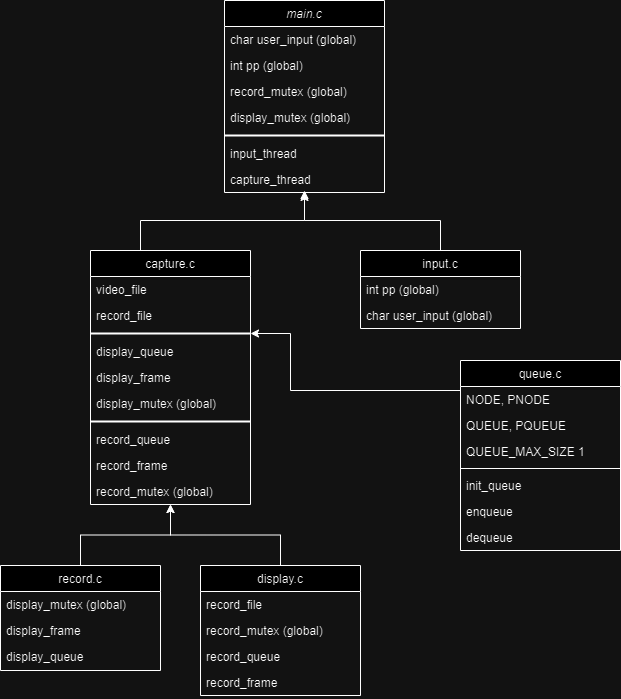

The diagram above was exported from draw.io. Its source (the exported page's mxGraphModel, read from the mxfile embedded in the PNG):
<mxGraphModel dx="1674" dy="780" grid="1" gridSize="10" guides="1" tooltips="1" connect="1" arrows="1" fold="1" page="1" pageScale="1" pageWidth="827" pageHeight="1169" math="0" shadow="0">
  <root>
    <mxCell id="WIyWlLk6GJQsqaUBKTNV-0" />
    <mxCell id="WIyWlLk6GJQsqaUBKTNV-1" parent="WIyWlLk6GJQsqaUBKTNV-0" />
    <mxCell id="zkfFHV4jXpPFQw0GAbJ--0" value="main.c" style="swimlane;fontStyle=2;align=center;verticalAlign=top;childLayout=stackLayout;horizontal=1;startSize=26;horizontalStack=0;resizeParent=1;resizeLast=0;collapsible=1;marginBottom=0;rounded=0;shadow=0;strokeWidth=1;" parent="WIyWlLk6GJQsqaUBKTNV-1" vertex="1">
      <mxGeometry x="334" y="20" width="160" height="192" as="geometry">
        <mxRectangle x="230" y="140" width="160" height="26" as="alternateBounds" />
      </mxGeometry>
    </mxCell>
    <mxCell id="zkfFHV4jXpPFQw0GAbJ--1" value="char user_input (global)" style="text;align=left;verticalAlign=top;spacingLeft=4;spacingRight=4;overflow=hidden;rotatable=0;points=[[0,0.5],[1,0.5]];portConstraint=eastwest;" parent="zkfFHV4jXpPFQw0GAbJ--0" vertex="1">
      <mxGeometry y="26" width="160" height="26" as="geometry" />
    </mxCell>
    <mxCell id="zkfFHV4jXpPFQw0GAbJ--14" value="int pp (global)" style="text;align=left;verticalAlign=top;spacingLeft=4;spacingRight=4;overflow=hidden;rotatable=0;points=[[0,0.5],[1,0.5]];portConstraint=eastwest;" parent="zkfFHV4jXpPFQw0GAbJ--0" vertex="1">
      <mxGeometry y="52" width="160" height="26" as="geometry" />
    </mxCell>
    <mxCell id="VBeNLTlgvOfUwUIDTaod-38" value="record_mutex (global)" style="text;align=left;verticalAlign=top;spacingLeft=4;spacingRight=4;overflow=hidden;rotatable=0;points=[[0,0.5],[1,0.5]];portConstraint=eastwest;rounded=0;shadow=0;html=0;" parent="zkfFHV4jXpPFQw0GAbJ--0" vertex="1">
      <mxGeometry y="78" width="160" height="26" as="geometry" />
    </mxCell>
    <mxCell id="VBeNLTlgvOfUwUIDTaod-37" value="display_mutex (global)" style="text;align=left;verticalAlign=top;spacingLeft=4;spacingRight=4;overflow=hidden;rotatable=0;points=[[0,0.5],[1,0.5]];portConstraint=eastwest;rounded=0;shadow=0;html=0;" parent="zkfFHV4jXpPFQw0GAbJ--0" vertex="1">
      <mxGeometry y="104" width="160" height="26" as="geometry" />
    </mxCell>
    <mxCell id="VBeNLTlgvOfUwUIDTaod-36" value="" style="line;strokeWidth=2;html=1;" parent="zkfFHV4jXpPFQw0GAbJ--0" vertex="1">
      <mxGeometry y="130" width="160" height="10" as="geometry" />
    </mxCell>
    <mxCell id="zkfFHV4jXpPFQw0GAbJ--2" value="input_thread" style="text;align=left;verticalAlign=top;spacingLeft=4;spacingRight=4;overflow=hidden;rotatable=0;points=[[0,0.5],[1,0.5]];portConstraint=eastwest;rounded=0;shadow=0;html=0;" parent="zkfFHV4jXpPFQw0GAbJ--0" vertex="1">
      <mxGeometry y="140" width="160" height="26" as="geometry" />
    </mxCell>
    <mxCell id="zkfFHV4jXpPFQw0GAbJ--3" value="capture_thread" style="text;align=left;verticalAlign=top;spacingLeft=4;spacingRight=4;overflow=hidden;rotatable=0;points=[[0,0.5],[1,0.5]];portConstraint=eastwest;rounded=0;shadow=0;html=0;" parent="zkfFHV4jXpPFQw0GAbJ--0" vertex="1">
      <mxGeometry y="166" width="160" height="26" as="geometry" />
    </mxCell>
    <mxCell id="zkfFHV4jXpPFQw0GAbJ--6" value="capture.c" style="swimlane;fontStyle=0;align=center;verticalAlign=top;childLayout=stackLayout;horizontal=1;startSize=26;horizontalStack=0;resizeParent=1;resizeLast=0;collapsible=1;marginBottom=0;rounded=0;shadow=0;strokeWidth=1;" parent="WIyWlLk6GJQsqaUBKTNV-1" vertex="1">
      <mxGeometry x="200" y="270" width="160" height="254" as="geometry">
        <mxRectangle x="130" y="380" width="160" height="26" as="alternateBounds" />
      </mxGeometry>
    </mxCell>
    <mxCell id="VBeNLTlgvOfUwUIDTaod-16" value="video_file" style="text;align=left;verticalAlign=top;spacingLeft=4;spacingRight=4;overflow=hidden;rotatable=0;points=[[0,0.5],[1,0.5]];portConstraint=eastwest;rounded=0;shadow=0;html=0;" parent="zkfFHV4jXpPFQw0GAbJ--6" vertex="1">
      <mxGeometry y="26" width="160" height="26" as="geometry" />
    </mxCell>
    <mxCell id="VBeNLTlgvOfUwUIDTaod-17" value="record_file" style="text;align=left;verticalAlign=top;spacingLeft=4;spacingRight=4;overflow=hidden;rotatable=0;points=[[0,0.5],[1,0.5]];portConstraint=eastwest;rounded=0;shadow=0;html=0;" parent="zkfFHV4jXpPFQw0GAbJ--6" vertex="1">
      <mxGeometry y="52" width="160" height="26" as="geometry" />
    </mxCell>
    <mxCell id="VBeNLTlgvOfUwUIDTaod-21" value="" style="line;strokeWidth=2;html=1;" parent="zkfFHV4jXpPFQw0GAbJ--6" vertex="1">
      <mxGeometry y="78" width="160" height="10" as="geometry" />
    </mxCell>
    <mxCell id="zkfFHV4jXpPFQw0GAbJ--7" value="display_queue" style="text;align=left;verticalAlign=top;spacingLeft=4;spacingRight=4;overflow=hidden;rotatable=0;points=[[0,0.5],[1,0.5]];portConstraint=eastwest;" parent="zkfFHV4jXpPFQw0GAbJ--6" vertex="1">
      <mxGeometry y="88" width="160" height="26" as="geometry" />
    </mxCell>
    <mxCell id="VBeNLTlgvOfUwUIDTaod-20" value="display_frame" style="text;align=left;verticalAlign=top;spacingLeft=4;spacingRight=4;overflow=hidden;rotatable=0;points=[[0,0.5],[1,0.5]];portConstraint=eastwest;rounded=0;shadow=0;html=0;" parent="zkfFHV4jXpPFQw0GAbJ--6" vertex="1">
      <mxGeometry y="114" width="160" height="26" as="geometry" />
    </mxCell>
    <mxCell id="VBeNLTlgvOfUwUIDTaod-23" value="display_mutex (global)" style="text;align=left;verticalAlign=top;spacingLeft=4;spacingRight=4;overflow=hidden;rotatable=0;points=[[0,0.5],[1,0.5]];portConstraint=eastwest;rounded=0;shadow=0;html=0;" parent="zkfFHV4jXpPFQw0GAbJ--6" vertex="1">
      <mxGeometry y="140" width="160" height="26" as="geometry" />
    </mxCell>
    <mxCell id="VBeNLTlgvOfUwUIDTaod-22" value="" style="line;strokeWidth=2;html=1;" parent="zkfFHV4jXpPFQw0GAbJ--6" vertex="1">
      <mxGeometry y="166" width="160" height="10" as="geometry" />
    </mxCell>
    <mxCell id="zkfFHV4jXpPFQw0GAbJ--8" value="record_queue" style="text;align=left;verticalAlign=top;spacingLeft=4;spacingRight=4;overflow=hidden;rotatable=0;points=[[0,0.5],[1,0.5]];portConstraint=eastwest;rounded=0;shadow=0;html=0;" parent="zkfFHV4jXpPFQw0GAbJ--6" vertex="1">
      <mxGeometry y="176" width="160" height="26" as="geometry" />
    </mxCell>
    <mxCell id="VBeNLTlgvOfUwUIDTaod-24" value="record_frame" style="text;align=left;verticalAlign=top;spacingLeft=4;spacingRight=4;overflow=hidden;rotatable=0;points=[[0,0.5],[1,0.5]];portConstraint=eastwest;rounded=0;shadow=0;html=0;" parent="zkfFHV4jXpPFQw0GAbJ--6" vertex="1">
      <mxGeometry y="202" width="160" height="26" as="geometry" />
    </mxCell>
    <mxCell id="VBeNLTlgvOfUwUIDTaod-19" value="record_mutex (global)" style="text;align=left;verticalAlign=top;spacingLeft=4;spacingRight=4;overflow=hidden;rotatable=0;points=[[0,0.5],[1,0.5]];portConstraint=eastwest;rounded=0;shadow=0;html=0;" parent="zkfFHV4jXpPFQw0GAbJ--6" vertex="1">
      <mxGeometry y="228" width="160" height="26" as="geometry" />
    </mxCell>
    <mxCell id="zkfFHV4jXpPFQw0GAbJ--13" value="input.c" style="swimlane;fontStyle=0;align=center;verticalAlign=top;childLayout=stackLayout;horizontal=1;startSize=26;horizontalStack=0;resizeParent=1;resizeLast=0;collapsible=1;marginBottom=0;rounded=0;shadow=0;strokeWidth=1;" parent="WIyWlLk6GJQsqaUBKTNV-1" vertex="1">
      <mxGeometry x="470" y="270" width="160" height="78" as="geometry">
        <mxRectangle x="340" y="380" width="170" height="26" as="alternateBounds" />
      </mxGeometry>
    </mxCell>
    <mxCell id="VBeNLTlgvOfUwUIDTaod-40" value="int pp (global)" style="text;align=left;verticalAlign=top;spacingLeft=4;spacingRight=4;overflow=hidden;rotatable=0;points=[[0,0.5],[1,0.5]];portConstraint=eastwest;" parent="zkfFHV4jXpPFQw0GAbJ--13" vertex="1">
      <mxGeometry y="26" width="160" height="26" as="geometry" />
    </mxCell>
    <mxCell id="VBeNLTlgvOfUwUIDTaod-41" value="char user_input (global)" style="text;align=left;verticalAlign=top;spacingLeft=4;spacingRight=4;overflow=hidden;rotatable=0;points=[[0,0.5],[1,0.5]];portConstraint=eastwest;" parent="zkfFHV4jXpPFQw0GAbJ--13" vertex="1">
      <mxGeometry y="52" width="160" height="26" as="geometry" />
    </mxCell>
    <mxCell id="fCbhnOkDzT-Bprfo6VJV-3" style="edgeStyle=orthogonalEdgeStyle;rounded=0;orthogonalLoop=1;jettySize=auto;html=1;exitX=0.5;exitY=0;exitDx=0;exitDy=0;" parent="WIyWlLk6GJQsqaUBKTNV-1" source="zkfFHV4jXpPFQw0GAbJ--17" target="zkfFHV4jXpPFQw0GAbJ--6" edge="1">
      <mxGeometry relative="1" as="geometry" />
    </mxCell>
    <mxCell id="zkfFHV4jXpPFQw0GAbJ--17" value="record.c" style="swimlane;fontStyle=0;align=center;verticalAlign=top;childLayout=stackLayout;horizontal=1;startSize=26;horizontalStack=0;resizeParent=1;resizeLast=0;collapsible=1;marginBottom=0;rounded=0;shadow=0;strokeWidth=1;" parent="WIyWlLk6GJQsqaUBKTNV-1" vertex="1">
      <mxGeometry x="110" y="585" width="160" height="105" as="geometry">
        <mxRectangle x="550" y="140" width="160" height="26" as="alternateBounds" />
      </mxGeometry>
    </mxCell>
    <mxCell id="VBeNLTlgvOfUwUIDTaod-27" value="display_mutex (global)" style="text;align=left;verticalAlign=top;spacingLeft=4;spacingRight=4;overflow=hidden;rotatable=0;points=[[0,0.5],[1,0.5]];portConstraint=eastwest;rounded=0;shadow=0;html=0;" parent="zkfFHV4jXpPFQw0GAbJ--17" vertex="1">
      <mxGeometry y="26" width="160" height="26" as="geometry" />
    </mxCell>
    <mxCell id="VBeNLTlgvOfUwUIDTaod-26" value="display_frame" style="text;align=left;verticalAlign=top;spacingLeft=4;spacingRight=4;overflow=hidden;rotatable=0;points=[[0,0.5],[1,0.5]];portConstraint=eastwest;rounded=0;shadow=0;html=0;" parent="zkfFHV4jXpPFQw0GAbJ--17" vertex="1">
      <mxGeometry y="52" width="160" height="26" as="geometry" />
    </mxCell>
    <mxCell id="VBeNLTlgvOfUwUIDTaod-25" value="display_queue" style="text;align=left;verticalAlign=top;spacingLeft=4;spacingRight=4;overflow=hidden;rotatable=0;points=[[0,0.5],[1,0.5]];portConstraint=eastwest;" parent="zkfFHV4jXpPFQw0GAbJ--17" vertex="1">
      <mxGeometry y="78" width="160" height="26" as="geometry" />
    </mxCell>
    <mxCell id="fCbhnOkDzT-Bprfo6VJV-1" style="edgeStyle=orthogonalEdgeStyle;rounded=0;orthogonalLoop=1;jettySize=auto;html=1;" parent="WIyWlLk6GJQsqaUBKTNV-1" source="zkfFHV4jXpPFQw0GAbJ--13" edge="1">
      <mxGeometry relative="1" as="geometry">
        <mxPoint x="414" y="210" as="targetPoint" />
        <Array as="points">
          <mxPoint x="550" y="240" />
          <mxPoint x="414" y="240" />
        </Array>
      </mxGeometry>
    </mxCell>
    <mxCell id="fCbhnOkDzT-Bprfo6VJV-2" style="edgeStyle=orthogonalEdgeStyle;rounded=0;orthogonalLoop=1;jettySize=auto;html=1;" parent="WIyWlLk6GJQsqaUBKTNV-1" source="zkfFHV4jXpPFQw0GAbJ--6" target="zkfFHV4jXpPFQw0GAbJ--0" edge="1">
      <mxGeometry relative="1" as="geometry">
        <Array as="points">
          <mxPoint x="250" y="240" />
          <mxPoint x="414" y="240" />
        </Array>
      </mxGeometry>
    </mxCell>
    <mxCell id="fCbhnOkDzT-Bprfo6VJV-13" style="edgeStyle=orthogonalEdgeStyle;rounded=0;orthogonalLoop=1;jettySize=auto;html=1;" parent="WIyWlLk6GJQsqaUBKTNV-1" source="fCbhnOkDzT-Bprfo6VJV-4" target="zkfFHV4jXpPFQw0GAbJ--6" edge="1">
      <mxGeometry relative="1" as="geometry" />
    </mxCell>
    <mxCell id="fCbhnOkDzT-Bprfo6VJV-4" value="display.c" style="swimlane;fontStyle=0;align=center;verticalAlign=top;childLayout=stackLayout;horizontal=1;startSize=26;horizontalStack=0;resizeParent=1;resizeLast=0;collapsible=1;marginBottom=0;rounded=0;shadow=0;strokeWidth=1;" parent="WIyWlLk6GJQsqaUBKTNV-1" vertex="1">
      <mxGeometry x="310" y="585" width="160" height="130" as="geometry">
        <mxRectangle x="550" y="140" width="160" height="26" as="alternateBounds" />
      </mxGeometry>
    </mxCell>
    <mxCell id="VBeNLTlgvOfUwUIDTaod-31" value="record_file" style="text;align=left;verticalAlign=top;spacingLeft=4;spacingRight=4;overflow=hidden;rotatable=0;points=[[0,0.5],[1,0.5]];portConstraint=eastwest;rounded=0;shadow=0;html=0;" parent="fCbhnOkDzT-Bprfo6VJV-4" vertex="1">
      <mxGeometry y="26" width="160" height="26" as="geometry" />
    </mxCell>
    <mxCell id="VBeNLTlgvOfUwUIDTaod-30" value="record_mutex (global)" style="text;align=left;verticalAlign=top;spacingLeft=4;spacingRight=4;overflow=hidden;rotatable=0;points=[[0,0.5],[1,0.5]];portConstraint=eastwest;rounded=0;shadow=0;html=0;" parent="fCbhnOkDzT-Bprfo6VJV-4" vertex="1">
      <mxGeometry y="52" width="160" height="26" as="geometry" />
    </mxCell>
    <mxCell id="VBeNLTlgvOfUwUIDTaod-28" value="record_queue" style="text;align=left;verticalAlign=top;spacingLeft=4;spacingRight=4;overflow=hidden;rotatable=0;points=[[0,0.5],[1,0.5]];portConstraint=eastwest;rounded=0;shadow=0;html=0;" parent="fCbhnOkDzT-Bprfo6VJV-4" vertex="1">
      <mxGeometry y="78" width="160" height="26" as="geometry" />
    </mxCell>
    <mxCell id="VBeNLTlgvOfUwUIDTaod-29" value="record_frame" style="text;align=left;verticalAlign=top;spacingLeft=4;spacingRight=4;overflow=hidden;rotatable=0;points=[[0,0.5],[1,0.5]];portConstraint=eastwest;rounded=0;shadow=0;html=0;" parent="fCbhnOkDzT-Bprfo6VJV-4" vertex="1">
      <mxGeometry y="104" width="160" height="26" as="geometry" />
    </mxCell>
    <mxCell id="VBeNLTlgvOfUwUIDTaod-0" value="queue.c" style="swimlane;fontStyle=0;align=center;verticalAlign=top;childLayout=stackLayout;horizontal=1;startSize=26;horizontalStack=0;resizeParent=1;resizeLast=0;collapsible=1;marginBottom=0;rounded=0;shadow=0;strokeWidth=1;" parent="WIyWlLk6GJQsqaUBKTNV-1" vertex="1">
      <mxGeometry x="570" y="380" width="160" height="190" as="geometry">
        <mxRectangle x="550" y="140" width="160" height="26" as="alternateBounds" />
      </mxGeometry>
    </mxCell>
    <mxCell id="VBeNLTlgvOfUwUIDTaod-2" value="NODE, PNODE" style="text;align=left;verticalAlign=top;spacingLeft=4;spacingRight=4;overflow=hidden;rotatable=0;points=[[0,0.5],[1,0.5]];portConstraint=eastwest;rounded=0;shadow=0;html=0;" parent="VBeNLTlgvOfUwUIDTaod-0" vertex="1">
      <mxGeometry y="26" width="160" height="26" as="geometry" />
    </mxCell>
    <mxCell id="VBeNLTlgvOfUwUIDTaod-3" value="QUEUE, PQUEUE" style="text;align=left;verticalAlign=top;spacingLeft=4;spacingRight=4;overflow=hidden;rotatable=0;points=[[0,0.5],[1,0.5]];portConstraint=eastwest;rounded=0;shadow=0;html=0;" parent="VBeNLTlgvOfUwUIDTaod-0" vertex="1">
      <mxGeometry y="52" width="160" height="26" as="geometry" />
    </mxCell>
    <mxCell id="VBeNLTlgvOfUwUIDTaod-34" value="QUEUE_MAX_SIZE 1" style="text;align=left;verticalAlign=top;spacingLeft=4;spacingRight=4;overflow=hidden;rotatable=0;points=[[0,0.5],[1,0.5]];portConstraint=eastwest;rounded=0;shadow=0;html=0;" parent="VBeNLTlgvOfUwUIDTaod-0" vertex="1">
      <mxGeometry y="78" width="160" height="26" as="geometry" />
    </mxCell>
    <mxCell id="VBeNLTlgvOfUwUIDTaod-6" value="" style="line;html=1;strokeWidth=1;align=left;verticalAlign=middle;spacingTop=-1;spacingLeft=3;spacingRight=3;rotatable=0;labelPosition=right;points=[];portConstraint=eastwest;" parent="VBeNLTlgvOfUwUIDTaod-0" vertex="1">
      <mxGeometry y="104" width="160" height="8" as="geometry" />
    </mxCell>
    <mxCell id="VBeNLTlgvOfUwUIDTaod-7" value="init_queue" style="text;align=left;verticalAlign=top;spacingLeft=4;spacingRight=4;overflow=hidden;rotatable=0;points=[[0,0.5],[1,0.5]];portConstraint=eastwest;" parent="VBeNLTlgvOfUwUIDTaod-0" vertex="1">
      <mxGeometry y="112" width="160" height="26" as="geometry" />
    </mxCell>
    <mxCell id="VBeNLTlgvOfUwUIDTaod-35" value="enqueue" style="text;align=left;verticalAlign=top;spacingLeft=4;spacingRight=4;overflow=hidden;rotatable=0;points=[[0,0.5],[1,0.5]];portConstraint=eastwest;" parent="VBeNLTlgvOfUwUIDTaod-0" vertex="1">
      <mxGeometry y="138" width="160" height="26" as="geometry" />
    </mxCell>
    <mxCell id="VBeNLTlgvOfUwUIDTaod-8" value="dequeue" style="text;align=left;verticalAlign=top;spacingLeft=4;spacingRight=4;overflow=hidden;rotatable=0;points=[[0,0.5],[1,0.5]];portConstraint=eastwest;" parent="VBeNLTlgvOfUwUIDTaod-0" vertex="1">
      <mxGeometry y="164" width="160" height="26" as="geometry" />
    </mxCell>
    <mxCell id="VBeNLTlgvOfUwUIDTaod-9" style="edgeStyle=orthogonalEdgeStyle;rounded=0;orthogonalLoop=1;jettySize=auto;html=1;entryX=1;entryY=0.5;entryDx=0;entryDy=0;entryPerimeter=0;" parent="WIyWlLk6GJQsqaUBKTNV-1" source="VBeNLTlgvOfUwUIDTaod-0" target="VBeNLTlgvOfUwUIDTaod-21" edge="1">
      <mxGeometry relative="1" as="geometry">
        <mxPoint x="410" y="410" as="targetPoint" />
        <Array as="points">
          <mxPoint x="700" y="410" />
          <mxPoint x="400" y="410" />
          <mxPoint x="400" y="353" />
        </Array>
      </mxGeometry>
    </mxCell>
  </root>
</mxGraphModel>